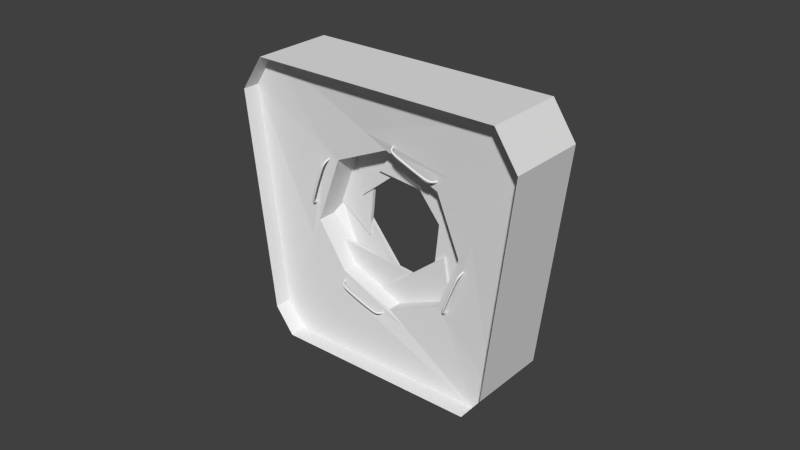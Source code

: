 # Source: Modul_Tuer.blend  (saved by Blender 2.79.0; exported with 4.5.12 LTS)
import bpy
from mathutils import Matrix  # noqa: F401  (used for matrix-valued properties, if any)

bpy.ops.wm.read_factory_settings(use_empty=True)
scene = bpy.context.scene
scene.name = 'Scene'

# ---- collections
col_collection_12 = bpy.data.collections.new('Collection 12'); scene.collection.children.link(col_collection_12)

# ---- world
world_world = bpy.data.worlds.new('World'); scene.world = world_world
world_world.color = (0.05088, 0.05088, 0.05088)
world_world.use_sun_shadow = False
world_world.sun_shadow_jitter_overblur = 0.0
world_world.cycles.sampling_method = 'NONE'
world_world.cycles.sample_map_resolution = 256

# ---- meshes
me_circle_001 = bpy.data.meshes.new('Circle.001')
me_circle_001.from_pydata([(1.467, -5.504, 0.5), (4.312, -3.861, 4.5), (0.8986, -5.832, 4.0), (4.033, -4.022, 0.5), (1.188, -5.665, 4.5), (4.271, -3.885, 0.8606), (4.601, -3.694, 4.0), (1.229, -5.641, 0.8606), (2.023, -5.057, 1.641), (3.368, -4.281, 3.278), (1.975, -5.085, 3.239), (2.713, -4.659, 1.339), (2.669, -4.684, 3.596), (3.396, -4.265, 1.679), (3.664, -4.11, 2.464), (1.661, -5.266, 2.272), (1.77, -5.227, 3.384), (2.386, -4.871, 3.769), (3.548, -4.201, 3.511), (3.843, -4.03, 2.758), (1.917, -5.143, 1.423), (2.965, -4.538, 1.179), (3.563, -4.192, 1.523), (1.578, -5.338, 2.003), (1.888, -4.824, 1.641), (3.233, -4.048, 3.278), (1.841, -4.851, 3.239), (2.578, -4.426, 1.339), (2.534, -4.451, 3.596), (3.261, -4.031, 1.679), (3.53, -3.876, 2.464), (1.526, -5.033, 2.272)], [], [(17, 16, 10, 12), (19, 18, 9, 14), (21, 11, 8, 20), (21, 22, 13, 11), (16, 23, 15, 10), (23, 20, 8, 15), (18, 17, 12, 9), (22, 19, 14, 13), (5, 6, 19, 22), (1, 4, 17, 18), (7, 0, 20, 23), (2, 7, 23, 16), (3, 5, 22, 21), (3, 21, 20, 0), (6, 1, 18, 19), (4, 2, 16, 17), (12, 10, 26, 28), (14, 9, 25, 30), (8, 11, 27, 24), (11, 13, 29, 27), (10, 15, 31, 26), (15, 8, 24, 31), (9, 12, 28, 25), (13, 14, 30, 29)])
me_circle_001.use_remesh_preserve_volume = False
me_circle_001.use_remesh_preserve_attributes = False
me_circle_001.use_mirror_vertex_groups = False
me_circle_001.update()
me_circle_003 = bpy.data.meshes.new('Circle.003')
me_circle_003.from_pydata([(1.467, -5.504, 0.5), (4.312, -3.861, 4.5), (0.8986, -5.832, 4.0), (4.033, -4.022, 0.5), (1.188, -5.665, 4.5), (4.271, -3.885, 0.8606), (4.601, -3.694, 4.0), (1.229, -5.641, 0.8606), (2.023, -5.057, 1.641), (3.368, -4.281, 3.278), (1.975, -5.085, 3.239), (2.713, -4.659, 1.339), (2.669, -4.684, 3.596), (3.396, -4.265, 1.679), (3.664, -4.11, 2.464), (1.661, -5.266, 2.272), (1.77, -5.227, 3.384), (2.386, -4.871, 3.769), (3.548, -4.201, 3.511), (3.843, -4.03, 2.758), (1.917, -5.143, 1.423), (2.965, -4.538, 1.179), (3.563, -4.192, 1.523), (1.578, -5.338, 2.003), (1.896, -4.901, 1.679), (3.316, -4.081, 3.239), (1.924, -4.885, 3.278), (2.579, -4.506, 1.339), (2.623, -4.481, 3.596), (3.269, -4.108, 1.641), (3.631, -3.899, 2.272), (1.627, -5.056, 2.464)], [], [(17, 16, 10, 12), (19, 18, 9, 14), (21, 11, 8, 20), (21, 22, 13, 11), (16, 23, 15, 10), (23, 20, 8, 15), (18, 17, 12, 9), (22, 19, 14, 13), (5, 6, 19, 22), (1, 4, 17, 18), (7, 0, 20, 23), (2, 7, 23, 16), (3, 5, 22, 21), (3, 21, 20, 0), (6, 1, 18, 19), (4, 2, 16, 17), (12, 10, 26, 28), (14, 9, 25, 30), (8, 11, 27, 24), (11, 13, 29, 27), (10, 15, 31, 26), (15, 8, 24, 31), (9, 12, 28, 25), (13, 14, 30, 29)])
me_circle_003.use_remesh_preserve_volume = False
me_circle_003.use_remesh_preserve_attributes = False
me_circle_003.use_mirror_vertex_groups = False
me_circle_003.update()
me_plane = bpy.data.meshes.new('Plane')
me_plane.from_pydata([(-0.03716, -6.513e-08, -0.1252), (0.6506, -1.2e-07, 0.3337), (-0.2164, 3.626e-08, 0.3461), (0.7071, 0.0, 0.7071), (0.3768, -7.166e-08, -0.05445), (-0.1547, -2.148e-09, 0.02055), (0.2207, -5.78e-08, -0.1641)], [], [(0, 6, 4, 1, 3, 2, 5)])
me_plane.use_remesh_preserve_volume = False
me_plane.use_remesh_preserve_attributes = False
me_plane.use_mirror_vertex_groups = False
me_plane.update()
me_plane_007 = bpy.data.meshes.new('Plane.007')
me_plane_007.from_pydata([(0.06223, -7.349e-08, -0.1148), (0.2241, -1.501e-07, 0.696), (-0.3977, 8.969e-08, 0.09171), (3.198e-15, 3.553e-15, 1.0), (0.305, -1.126e-07, 0.228), (-0.1239, 1.45e-08, -0.09483), (0.2721, -9.435e-08, 0.04001)], [], [(0, 6, 4, 1, 3, 2, 5)])
me_plane_007.use_remesh_preserve_volume = False
me_plane_007.use_remesh_preserve_attributes = False
me_plane_007.use_mirror_vertex_groups = False
me_plane_007.update()
me_plane_006 = bpy.data.meshes.new('Plane.006')
me_plane_006.from_pydata([(0.06223, -7.349e-08, -0.1148), (0.2241, -1.501e-07, 0.696), (-0.3977, 8.969e-08, 0.09171), (3.198e-15, 3.553e-15, 1.0), (0.305, -1.126e-07, 0.228), (-0.1239, 1.45e-08, -0.09483), (0.2721, -9.435e-08, 0.04001)], [], [(0, 6, 4, 1, 3, 2, 5)])
me_plane_006.use_remesh_preserve_volume = False
me_plane_006.use_remesh_preserve_attributes = False
me_plane_006.use_mirror_vertex_groups = False
me_plane_006.update()
me_plane_005 = bpy.data.meshes.new('Plane.005')
me_plane_005.from_pydata([(0.06223, -7.349e-08, -0.1148), (0.2241, -1.501e-07, 0.696), (-0.3977, 8.969e-08, 0.09171), (3.198e-15, 3.553e-15, 1.0), (0.305, -1.126e-07, 0.228), (-0.1239, 1.45e-08, -0.09483), (0.2721, -9.435e-08, 0.04001)], [], [(0, 6, 4, 1, 3, 2, 5)])
me_plane_005.use_remesh_preserve_volume = False
me_plane_005.use_remesh_preserve_attributes = False
me_plane_005.use_mirror_vertex_groups = False
me_plane_005.update()
me_plane_004 = bpy.data.meshes.new('Plane.004')
me_plane_004.from_pydata([(0.06223, -7.349e-08, -0.1148), (0.2241, -1.501e-07, 0.696), (-0.3977, 8.969e-08, 0.09171), (3.198e-15, 3.553e-15, 1.0), (0.305, -1.126e-07, 0.228), (-0.1239, 1.45e-08, -0.09483), (0.2721, -9.435e-08, 0.04001)], [], [(0, 6, 4, 1, 3, 2, 5)])
me_plane_004.use_remesh_preserve_volume = False
me_plane_004.use_remesh_preserve_attributes = False
me_plane_004.use_mirror_vertex_groups = False
me_plane_004.update()
me_plane_003 = bpy.data.meshes.new('Plane.003')
me_plane_003.from_pydata([(0.06223, -7.349e-08, -0.1148), (0.2241, -1.501e-07, 0.696), (-0.3977, 8.969e-08, 0.09171), (3.198e-15, 3.553e-15, 1.0), (0.305, -1.126e-07, 0.228), (-0.1239, 1.45e-08, -0.09483), (0.2721, -9.435e-08, 0.04001)], [], [(0, 6, 4, 1, 3, 2, 5)])
me_plane_003.use_remesh_preserve_volume = False
me_plane_003.use_remesh_preserve_attributes = False
me_plane_003.use_mirror_vertex_groups = False
me_plane_003.update()
me_plane_002 = bpy.data.meshes.new('Plane.002')
me_plane_002.from_pydata([(0.1252, -7.352e-08, -0.03716), (-0.3337, -1.5e-07, 0.6506), (-0.3461, 8.972e-08, -0.2164), (-0.7071, 2.281e-10, 0.7071), (0.05445, -1.126e-07, 0.3768), (-0.02055, 1.448e-08, -0.1547), (0.1641, -9.434e-08, 0.2207)], [], [(0, 6, 4, 1, 3, 2, 5)])
me_plane_002.use_remesh_preserve_volume = False
me_plane_002.use_remesh_preserve_attributes = False
me_plane_002.use_mirror_vertex_groups = False
me_plane_002.update()
me_plane_001 = bpy.data.meshes.new('Plane.001')
me_plane_001.from_pydata([(0.06223, -7.349e-08, -0.1148), (0.2241, -1.501e-07, 0.696), (-0.3977, 8.969e-08, 0.09171), (3.198e-15, 3.553e-15, 1.0), (0.305, -1.126e-07, 0.228), (-0.1239, 1.45e-08, -0.09483), (0.2721, -9.435e-08, 0.04001)], [], [(0, 6, 4, 1, 3, 2, 5)])
me_plane_001.use_remesh_preserve_volume = False
me_plane_001.use_remesh_preserve_attributes = False
me_plane_001.use_mirror_vertex_groups = False
me_plane_001.update()
me_circle = bpy.data.meshes.new('Circle')
me_circle.from_pydata([(0.0, 1.0, 0.0), (-0.7071, 0.7071, 0.0), (-1.0, -4.371e-08, 0.0), (-0.7071, -0.7071, 0.0), (8.742e-08, -1.0, 0.0), (0.7071, -0.7071, 0.0), (1.0, 1.192e-08, 0.0), (0.7071, 0.7071, 0.0)], [(1, 0), (2, 1), (3, 2), (4, 3), (5, 4), (6, 5), (7, 6), (0, 7)], [])
me_circle.use_remesh_preserve_volume = False
me_circle.use_remesh_preserve_attributes = False
me_circle.use_mirror_vertex_groups = False
me_circle.update()
me_circle_000 = bpy.data.meshes.new('Circle.000')
me_circle_000.from_pydata([(0.8817, -4.491, 0.5), (3.727, -2.848, 4.5), (0.3136, -4.819, 4.0), (3.448, -3.009, 0.5), (0.6032, -4.652, 4.5), (3.686, -2.872, 0.8606), (4.017, -2.681, 4.0), (0.6438, -4.628, 0.8606), (1.467, -5.504, 0.5), (4.312, -3.861, 4.5), (0.8986, -5.832, 4.0), (4.033, -4.022, 0.5), (1.188, -5.665, 4.5), (4.271, -3.885, 0.8606), (4.601, -3.694, 4.0), (1.229, -5.641, 0.8606)], [], [(1, 6, 14, 9), (3, 0, 8, 11), (5, 3, 11, 13), (2, 4, 12, 10), (0, 7, 15, 8), (4, 1, 9, 12), (6, 5, 13, 14), (7, 2, 10, 15)])
me_circle_000.use_remesh_preserve_volume = False
me_circle_000.use_remesh_preserve_attributes = False
me_circle_000.use_mirror_vertex_groups = False
me_circle_000.update()

# ---- curves / text
cu_nurbscurve_007 = bpy.data.curves.new('NurbsCurve.007', 'CURVE')
cu_nurbscurve_007.dimensions = '3D'
_sp = cu_nurbscurve_007.splines.new('NURBS'); _sp.points.add(5)
_sp.points.foreach_set('co', [0.3299, 0.2136, 0.0, 1.0, 0.3392, 0.9568, 0.0, 1.0, 0.4537, 1.0, 0.0, 1.0, 1.0, 1.0, 0.0, 1.0, 1.105, 0.9753, 0.0, 1.0, 1.133, 0.209, 0.0, 1.0])
_sp.order_v = 0
cu_nurbscurve_007.use_path = True
cu_nurbscurve_007.use_path_clamp = True
cu_nurbscurve_007.bevel_resolution = 2
cu_nurbscurve_007.bevel_depth = 0.015
cu_nurbscurve_007.fill_mode = 'FULL'
cu_nurbscurve_006 = bpy.data.curves.new('NurbsCurve.006', 'CURVE')
cu_nurbscurve_006.dimensions = '3D'
_sp = cu_nurbscurve_006.splines.new('NURBS'); _sp.points.add(5)
_sp.points.foreach_set('co', [0.3299, 0.2136, 0.0, 1.0, 0.3392, 0.9568, 0.0, 1.0, 0.4537, 1.0, 0.0, 1.0, 1.0, 1.0, 0.0, 1.0, 1.105, 0.9753, 0.0, 1.0, 1.133, 0.209, 0.0, 1.0])
_sp.order_v = 0
cu_nurbscurve_006.use_path = True
cu_nurbscurve_006.use_path_clamp = True
cu_nurbscurve_006.bevel_resolution = 2
cu_nurbscurve_006.bevel_depth = 0.015
cu_nurbscurve_006.fill_mode = 'FULL'
cu_nurbscurve_005 = bpy.data.curves.new('NurbsCurve.005', 'CURVE')
cu_nurbscurve_005.dimensions = '3D'
_sp = cu_nurbscurve_005.splines.new('NURBS'); _sp.points.add(5)
_sp.points.foreach_set('co', [0.3299, 0.2136, 0.0, 1.0, 0.3392, 0.9568, 0.0, 1.0, 0.4537, 1.0, 0.0, 1.0, 1.0, 1.0, 0.0, 1.0, 1.105, 0.9753, 0.0, 1.0, 1.133, 0.209, 0.0, 1.0])
_sp.order_v = 0
cu_nurbscurve_005.use_path = True
cu_nurbscurve_005.use_path_clamp = True
cu_nurbscurve_005.bevel_resolution = 2
cu_nurbscurve_005.bevel_depth = 0.015
cu_nurbscurve_005.fill_mode = 'FULL'
cu_nurbscurve_004 = bpy.data.curves.new('NurbsCurve.004', 'CURVE')
cu_nurbscurve_004.dimensions = '3D'
_sp = cu_nurbscurve_004.splines.new('NURBS'); _sp.points.add(5)
_sp.points.foreach_set('co', [0.3299, 0.2136, 0.0, 1.0, 0.3392, 0.9568, 0.0, 1.0, 0.4537, 1.0, 0.0, 1.0, 1.0, 1.0, 0.0, 1.0, 1.105, 0.9753, 0.0, 1.0, 1.133, 0.209, 0.0, 1.0])
_sp.order_v = 0
cu_nurbscurve_004.use_path = True
cu_nurbscurve_004.use_path_clamp = True
cu_nurbscurve_004.bevel_resolution = 2
cu_nurbscurve_004.bevel_depth = 0.015
cu_nurbscurve_004.fill_mode = 'FULL'
cu_nurbscurve_003 = bpy.data.curves.new('NurbsCurve.003', 'CURVE')
cu_nurbscurve_003.dimensions = '3D'
_sp = cu_nurbscurve_003.splines.new('NURBS'); _sp.points.add(5)
_sp.points.foreach_set('co', [0.3299, 0.2136, 0.0, 1.0, 0.3392, 0.9568, 0.0, 1.0, 0.4537, 1.0, 0.0, 1.0, 1.0, 1.0, 0.0, 1.0, 1.105, 0.9753, 0.0, 1.0, 1.133, 0.209, 0.0, 1.0])
_sp.order_v = 0
cu_nurbscurve_003.use_path = True
cu_nurbscurve_003.use_path_clamp = True
cu_nurbscurve_003.bevel_resolution = 2
cu_nurbscurve_003.bevel_depth = 0.015
cu_nurbscurve_003.fill_mode = 'FULL'
cu_nurbscurve_002 = bpy.data.curves.new('NurbsCurve.002', 'CURVE')
cu_nurbscurve_002.dimensions = '3D'
_sp = cu_nurbscurve_002.splines.new('NURBS'); _sp.points.add(5)
_sp.points.foreach_set('co', [0.3299, 0.2136, 0.0, 1.0, 0.3392, 0.9568, 0.0, 1.0, 0.4537, 1.0, 0.0, 1.0, 1.0, 1.0, 0.0, 1.0, 1.105, 0.9753, 0.0, 1.0, 1.133, 0.209, 0.0, 1.0])
_sp.order_v = 0
cu_nurbscurve_002.use_path = True
cu_nurbscurve_002.use_path_clamp = True
cu_nurbscurve_002.bevel_resolution = 2
cu_nurbscurve_002.bevel_depth = 0.015
cu_nurbscurve_002.fill_mode = 'FULL'
cu_nurbscurve_001 = bpy.data.curves.new('NurbsCurve.001', 'CURVE')
cu_nurbscurve_001.dimensions = '3D'
_sp = cu_nurbscurve_001.splines.new('NURBS'); _sp.points.add(5)
_sp.points.foreach_set('co', [0.3299, 0.2136, 0.0, 1.0, 0.3392, 0.9568, 0.0, 1.0, 0.4537, 1.0, 0.0, 1.0, 1.0, 1.0, 0.0, 1.0, 1.105, 0.9753, 0.0, 1.0, 1.133, 0.209, 0.0, 1.0])
_sp.order_v = 0
cu_nurbscurve_001.use_path = True
cu_nurbscurve_001.use_path_clamp = True
cu_nurbscurve_001.bevel_resolution = 2
cu_nurbscurve_001.bevel_depth = 0.015
cu_nurbscurve_001.fill_mode = 'FULL'
cu_nurbscurve = bpy.data.curves.new('NurbsCurve', 'CURVE')
cu_nurbscurve.dimensions = '3D'
_sp = cu_nurbscurve.splines.new('NURBS'); _sp.points.add(5)
_sp.points.foreach_set('co', [0.3299, 0.2136, 0.0, 1.0, 0.3392, 0.9568, 0.0, 1.0, 0.4537, 1.0, 0.0, 1.0, 1.0, 1.0, 0.0, 1.0, 1.105, 0.9753, 0.0, 1.0, 1.133, 0.209, 0.0, 1.0])
_sp.order_v = 0
cu_nurbscurve.use_path = True
cu_nurbscurve.use_path_clamp = True
cu_nurbscurve.bevel_resolution = 2
cu_nurbscurve.bevel_depth = 0.015
cu_nurbscurve.fill_mode = 'FULL'

# ---- objects
ob_nurbscurve_007 = bpy.data.objects.new('NurbsCurve.007', cu_nurbscurve_007)
ob_nurbscurve_006 = bpy.data.objects.new('NurbsCurve.006', cu_nurbscurve_006)
ob_nurbscurve_005 = bpy.data.objects.new('NurbsCurve.005', cu_nurbscurve_005)
ob_nurbscurve_004 = bpy.data.objects.new('NurbsCurve.004', cu_nurbscurve_004)
ob_nurbscurve_003 = bpy.data.objects.new('NurbsCurve.003', cu_nurbscurve_003)
ob_nurbscurve_002 = bpy.data.objects.new('NurbsCurve.002', cu_nurbscurve_002)
ob_nurbscurve_001 = bpy.data.objects.new('NurbsCurve.001', cu_nurbscurve_001)
ob_nurbscurve = bpy.data.objects.new('NurbsCurve', cu_nurbscurve)
ob_tuer_001 = bpy.data.objects.new('Tuer.001', me_circle_001)
ob_tuer_002 = bpy.data.objects.new('Tuer.002', me_circle_003)
ob_aperture_01 = bpy.data.objects.new('aperture_01', me_plane)
ob_aperture_02_006 = bpy.data.objects.new('aperture_02.006', me_plane_007)
ob_aperture_02_005 = bpy.data.objects.new('aperture_02.005', me_plane_006)
ob_aperture_02_004 = bpy.data.objects.new('aperture_02.004', me_plane_005)
ob_aperture_02_003 = bpy.data.objects.new('aperture_02.003', me_plane_004)
ob_aperture_02_002 = bpy.data.objects.new('aperture_02.002', me_plane_003)
ob_aperture_02_001 = bpy.data.objects.new('aperture_02.001', me_plane_002)
ob_aperture_02 = bpy.data.objects.new('aperture_02', me_plane_001)
ob_circle = bpy.data.objects.new('Circle', me_circle)
ob_tuer = bpy.data.objects.new('Tuer', me_circle_000)

# ---- transforms, parenting, visibility, modifiers, constraints
ob_nurbscurve_007.location = (1.107, -4.273, 3.274)
ob_nurbscurve_007.rotation_euler = (1.336e-08, -0.3849, 3.142)
ob_nurbscurve_007.lineart.crease_threshold = 0.0
ob_nurbscurve_006.location = (-0.8698, -4.273, 3.558)
ob_nurbscurve_006.rotation_euler = (1.764e-07, 1.238, 3.142)
ob_nurbscurve_006.lineart.crease_threshold = 0.0
ob_nurbscurve_005.location = (-1.101, -4.273, 1.621)
ob_nurbscurve_005.rotation_euler = (-2.389e-07, 2.803, 3.142)
ob_nurbscurve_005.lineart.crease_threshold = 0.0
ob_nurbscurve_004.location = (0.816, -4.273, 1.323)
ob_nurbscurve_004.rotation_euler = (-5.126e-07, 4.344, 3.142)
ob_nurbscurve_004.lineart.crease_threshold = 0.0
ob_nurbscurve_003.location = (-0.816, -5.557, 1.323)
ob_nurbscurve_003.rotation_euler = (-5.126e-07, 4.344, 3.778e-07)
ob_nurbscurve_003.lineart.crease_threshold = 0.0
ob_nurbscurve_002.location = (1.101, -5.557, 1.621)
ob_nurbscurve_002.rotation_euler = (-2.389e-07, 2.803, -1.334e-08)
ob_nurbscurve_002.lineart.crease_threshold = 0.0
ob_nurbscurve_001.location = (0.8698, -5.557, 3.558)
ob_nurbscurve_001.rotation_euler = (1.764e-07, 1.238, 2.77e-07)
ob_nurbscurve_001.lineart.crease_threshold = 0.0
ob_nurbscurve.location = (-1.107, -5.557, 3.274)
ob_nurbscurve.rotation_euler = (1.336e-08, -0.3849, -7.229e-08)
ob_nurbscurve.lineart.crease_threshold = 0.0
ob_tuer_001.location = (1.757e-08, 0.242, 0.0)
ob_tuer_001.rotation_euler = (0.0, -0.0, -0.5236)
ob_tuer_001.lineart.crease_threshold = 0.0
ob_tuer_002.location = (7.237e-07, -10.07, 0.0)
ob_tuer_002.rotation_euler = (0.0, -0.0, -3.665)
ob_tuer_002.lineart.crease_threshold = 0.0
ob_aperture_01.location = (-1.141, -4.915, 1.324)
ob_aperture_01.rotation_euler = (0.0, 0.476, 8.143e-08)
ob_aperture_01.scale = (1.614, 1.614, 1.614)
ob_aperture_01.lineart.crease_threshold = 0.0
_m = ob_aperture_01.modifiers.new('Solidify', 'SOLIDIFY')
_m.thickness = 0.03
_m.nonmanifold_thickness_mode = 'FIXED'
_m.nonmanifold_merge_threshold = 0.0003
ob_aperture_02_006.location = (-1.614, -4.735, 2.465)
ob_aperture_02_006.rotation_euler = (-1.492e-07, -4.712, 0.0)
ob_aperture_02_006.scale = (1.614, 1.614, 1.614)
ob_aperture_02_006.lineart.crease_threshold = 0.0
_m = ob_aperture_02_006.modifiers.new('Solidify', 'SOLIDIFY')
_m.thickness = 0.03
_m.nonmanifold_thickness_mode = 'FIXED'
_m.nonmanifold_merge_threshold = 0.0003
_c = ob_aperture_02_006.constraints.new('COPY_ROTATION'); _c.name = 'Copy Rotation'
_c.owner_space = 'LOCAL'
_c.target = ob_aperture_01
_c.use_x = False
_c.use_z = False
ob_aperture_02_005.location = (-1.141, -4.765, 3.606)
ob_aperture_02_005.rotation_euler = (-5.09e-07, -3.927, -3.597e-07)
ob_aperture_02_005.scale = (1.614, 1.614, 1.614)
ob_aperture_02_005.lineart.crease_threshold = 0.0
_m = ob_aperture_02_005.modifiers.new('Solidify', 'SOLIDIFY')
_m.thickness = 0.03
_m.nonmanifold_thickness_mode = 'FIXED'
_m.nonmanifold_merge_threshold = 0.0003
_c = ob_aperture_02_005.constraints.new('COPY_ROTATION'); _c.name = 'Copy Rotation'
_c.owner_space = 'LOCAL'
_c.target = ob_aperture_01
_c.use_x = False
_c.use_z = False
ob_aperture_02_004.location = (4.999e-07, -4.795, 4.079)
ob_aperture_02_004.rotation_euler = (-2.983e-07, -3.142, -1.49e-07)
ob_aperture_02_004.scale = (1.614, 1.614, 1.614)
ob_aperture_02_004.lineart.crease_threshold = 0.0
_m = ob_aperture_02_004.modifiers.new('Solidify', 'SOLIDIFY')
_m.thickness = 0.03
_m.nonmanifold_thickness_mode = 'FIXED'
_m.nonmanifold_merge_threshold = 0.0003
_c = ob_aperture_02_004.constraints.new('COPY_ROTATION'); _c.name = 'Copy Rotation'
_c.owner_space = 'LOCAL'
_c.target = ob_aperture_01
_c.use_x = False
_c.use_z = False
ob_aperture_02_003.location = (1.141, -4.855, 3.606)
ob_aperture_02_003.rotation_euler = (-2.11e-07, -2.356, -6.172e-08)
ob_aperture_02_003.scale = (1.614, 1.614, 1.614)
ob_aperture_02_003.lineart.crease_threshold = 0.0
_m = ob_aperture_02_003.modifiers.new('Solidify', 'SOLIDIFY')
_m.thickness = 0.03
_m.nonmanifold_thickness_mode = 'FIXED'
_m.nonmanifold_merge_threshold = 0.0003
_c = ob_aperture_02_003.constraints.new('COPY_ROTATION'); _c.name = 'Copy Rotation'
_c.owner_space = 'LOCAL'
_c.target = ob_aperture_01
_c.use_x = False
_c.use_z = False
ob_aperture_02_002.location = (1.614, -4.885, 2.465)
ob_aperture_02_002.rotation_euler = (-1.492e-07, -1.571, 0.0)
ob_aperture_02_002.scale = (1.614, 1.614, 1.614)
ob_aperture_02_002.lineart.crease_threshold = 0.0
_m = ob_aperture_02_002.modifiers.new('Solidify', 'SOLIDIFY')
_m.thickness = 0.03
_m.nonmanifold_thickness_mode = 'FIXED'
_m.nonmanifold_merge_threshold = 0.0003
_c = ob_aperture_02_002.constraints.new('COPY_ROTATION'); _c.name = 'Copy Rotation'
_c.owner_space = 'LOCAL'
_c.target = ob_aperture_01
_c.use_x = False
_c.use_z = False
ob_aperture_02_001.location = (1.141, -4.915, 1.324)
ob_aperture_02_001.scale = (1.614, 1.614, 1.614)
ob_aperture_02_001.lineart.crease_threshold = 0.0
_m = ob_aperture_02_001.modifiers.new('Solidify', 'SOLIDIFY')
_m.thickness = 0.03
_m.nonmanifold_thickness_mode = 'FIXED'
_m.nonmanifold_merge_threshold = 0.0003
_c = ob_aperture_02_001.constraints.new('COPY_ROTATION'); _c.name = 'Copy Rotation'
_c.owner_space = 'LOCAL'
_c.target = ob_aperture_01
_c.use_x = False
_c.use_z = False
ob_aperture_02.location = (6.922e-07, -4.945, 0.8516)
ob_aperture_02.scale = (1.614, 1.614, 1.614)
ob_aperture_02.lineart.crease_threshold = 0.0
_m = ob_aperture_02.modifiers.new('Solidify', 'SOLIDIFY')
_m.thickness = 0.03
_m.nonmanifold_thickness_mode = 'FIXED'
_m.nonmanifold_merge_threshold = 0.0003
_c = ob_aperture_02.constraints.new('COPY_ROTATION'); _c.name = 'Copy Rotation'
_c.owner_space = 'LOCAL'
_c.target = ob_aperture_01
_c.use_x = False
_c.use_z = False
ob_circle.location = (5.96e-07, -4.915, 2.465)
ob_circle.rotation_euler = (1.571, -0.0, 0.0)
ob_circle.scale = (1.614, 1.614, 1.614)
ob_circle.lineart.crease_threshold = 0.0
ob_tuer.location = (0.0, 0.0, 0.0)
ob_tuer.rotation_euler = (0.0, -0.0, -0.5236)
ob_tuer.lineart.crease_threshold = 0.0

# ---- collection membership
col_collection_12.objects.link(ob_nurbscurve_007)
col_collection_12.objects.link(ob_nurbscurve_006)
col_collection_12.objects.link(ob_nurbscurve_005)
col_collection_12.objects.link(ob_nurbscurve_004)
col_collection_12.objects.link(ob_nurbscurve_003)
col_collection_12.objects.link(ob_nurbscurve_002)
col_collection_12.objects.link(ob_nurbscurve_001)
col_collection_12.objects.link(ob_nurbscurve)
col_collection_12.objects.link(ob_tuer_001)
col_collection_12.objects.link(ob_tuer_002)
col_collection_12.objects.link(ob_aperture_01)
col_collection_12.objects.link(ob_aperture_02_006)
col_collection_12.objects.link(ob_aperture_02_005)
col_collection_12.objects.link(ob_aperture_02_004)
col_collection_12.objects.link(ob_aperture_02_003)
col_collection_12.objects.link(ob_aperture_02_002)
col_collection_12.objects.link(ob_aperture_02_001)
col_collection_12.objects.link(ob_aperture_02)
col_collection_12.objects.link(ob_circle)
col_collection_12.objects.link(ob_tuer)

# ---- scene / render settings (as saved in the file)
scene.frame_start = 1; scene.frame_end = 24; scene.frame_set(14)
scene.render.engine = 'BLENDER_EEVEE_NEXT'
scene.render.resolution_percentage = 50
scene.render.dither_intensity = 0.0
scene.cycles.use_denoising = False
scene.cycles.samples = 10
scene.cycles.sampling_pattern = 'TABULATED_SOBOL'
scene.cycles.light_sampling_threshold = 0.0
scene.cycles.use_adaptive_sampling = False
scene.cycles.use_light_tree = False
scene.cycles.blur_glossy = 0.0
scene.cycles.pixel_filter_type = 'GAUSSIAN'
scene.cycles.sample_clamp_indirect = 0.0
scene.view_settings.view_transform = 'Standard'
bpy.context.view_layer.update()

# ---- added for rendering (the .blend has no active camera and no usable light): camera, sun
cam_auto = bpy.data.cameras.new('AutoCamera')
cam_auto.lens = 50.0
cam_auto.sensor_width = 36.0
cam_auto.clip_end = 1000.0
ob_auto_camera = bpy.data.objects.new('AutoCamera', cam_auto)
scene.collection.objects.link(ob_auto_camera)
ob_auto_camera.location = (8.12102, -14.6603, 8.98258)
ob_auto_camera.rotation_euler = (1.09748, -7.21219e-08, 0.694738)
scene.camera = ob_auto_camera
light_auto_sun = bpy.data.lights.new('AutoSun', 'SUN')
light_auto_sun.energy = 3.0
light_auto_sun.angle = 0.0523599
ob_auto_sun = bpy.data.objects.new('AutoSun', light_auto_sun)
scene.collection.objects.link(ob_auto_sun)
ob_auto_sun.rotation_euler = (0.872665, 0.174533, 0.523599)
bpy.context.view_layer.update()
